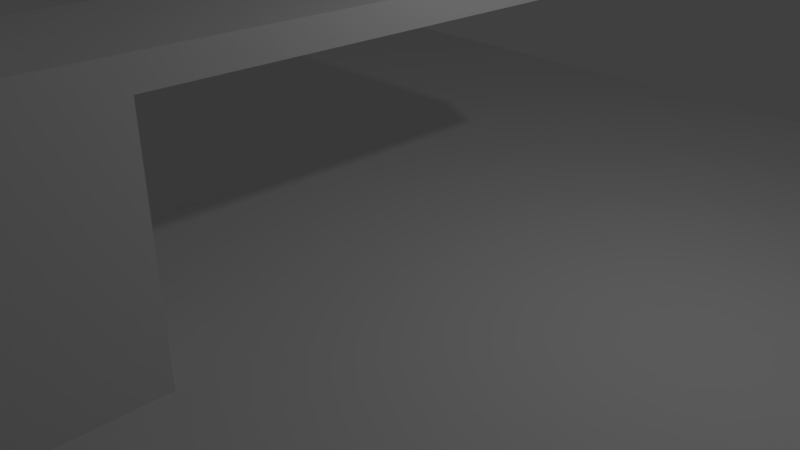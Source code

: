 # Source: 17_Timing-_Straight_Ahead_scaled_2_.blend  (saved by Blender 2.79.0; exported with 4.5.12 LTS)
import bpy
from mathutils import Matrix  # noqa: F401  (used for matrix-valued properties, if any)

bpy.ops.wm.read_factory_settings(use_empty=True)
scene = bpy.context.scene
scene.name = 'Scene'

# ---- collections
col_collection_1 = bpy.data.collections.new('Collection 1'); scene.collection.children.link(col_collection_1)

# ---- world
world_world = bpy.data.worlds.new('World'); scene.world = world_world
world_world.color = (0.05088, 0.05088, 0.05088)
world_world.use_sun_shadow = False
world_world.sun_shadow_jitter_overblur = 0.0
world_world.cycles.sampling_method = 'MANUAL'

# ---- cameras
cam_camera = bpy.data.cameras.new('Camera')
cam_camera.clip_end = 100.0
cam_camera.lens = 35.0
cam_camera.sensor_width = 32.0
cam_camera.sensor_height = 18.0
cam_camera.ortho_scale = 7.314
cam_camera.dof.focus_distance = 0.0
cam_camera.dof.aperture_fstop = 128.0

# ---- lights
light_lamp = bpy.data.lights.new('Lamp', 'POINT')
light_lamp.transmission_factor = 0.0
light_lamp.cutoff_distance = 30.0
light_lamp.energy = 100.0
light_lamp.shadow_buffer_clip_start = 1.001
light_lamp.shadow_soft_size = 0.1
light_lamp.shadow_maximum_resolution = 0.006
light_lamp.use_absolute_resolution = True

# ---- meshes
me_sphere = bpy.data.meshes.new('Sphere')
me_sphere.from_pydata([(0.0, -2.655e-07, -0.8149), (0.03102, 0.1559, 0.7993), (0.06084, 0.3059, 0.7529), (0.08833, 0.444, 0.6776), (0.1124, 0.5652, 0.5762), (0.1322, 0.6646, 0.4527), (0.1469, 0.7384, 0.3119), (0.1559, 0.7839, 0.159), (0.159, 0.7993, 6.152e-08), (0.1559, 0.7839, -0.159), (0.1469, 0.7384, -0.3119), (0.1322, 0.6646, -0.4527), (0.1124, 0.5652, -0.5762), (0.08833, 0.444, -0.6776), (0.06084, 0.3059, -0.7529), (0.03102, 0.1559, -0.7993), (0.06084, 0.1469, 0.7993), (0.1193, 0.2881, 0.7529), (0.1733, 0.4183, 0.6776), (0.2205, 0.5324, 0.5762), (0.2593, 0.626, 0.4527), (0.2881, 0.6956, 0.3119), (0.3059, 0.7384, 0.159), (0.3119, 0.7529, 6.152e-08), (0.3059, 0.7384, -0.159), (0.2881, 0.6956, -0.3119), (0.2593, 0.626, -0.4527), (0.2205, 0.5324, -0.5762), (0.1733, 0.4183, -0.6776), (0.1193, 0.2881, -0.7529), (0.06084, 0.1469, -0.7993), (0.08833, 0.1322, 0.7993), (0.1733, 0.2593, 0.7529), (0.2515, 0.3764, 0.6776), (0.3201, 0.4791, 0.5762), (0.3764, 0.5634, 0.4527), (0.4183, 0.626, 0.3119), (0.444, 0.6646, 0.159), (0.4527, 0.6776, 6.152e-08), (0.444, 0.6646, -0.159), (0.4183, 0.626, -0.3119), (0.3764, 0.5634, -0.4527), (0.3201, 0.4791, -0.5762), (0.2515, 0.3764, -0.6776), (0.1733, 0.2593, -0.7529), (0.08833, 0.1322, -0.7993), (0.1124, 0.1124, 0.7993), (0.2205, 0.2205, 0.7529), (0.3201, 0.3201, 0.6776), (0.4075, 0.4075, 0.5762), (0.4791, 0.4791, 0.4527), (0.5324, 0.5324, 0.3119), (0.5652, 0.5652, 0.159), (0.5762, 0.5762, 6.152e-08), (0.5652, 0.5652, -0.159), (0.5324, 0.5324, -0.3119), (0.4791, 0.4791, -0.4527), (0.4075, 0.4075, -0.5762), (0.3201, 0.3201, -0.6776), (0.2205, 0.2205, -0.7529), (0.1124, 0.1124, -0.7993), (0.1322, 0.08833, 0.7993), (0.2593, 0.1733, 0.7529), (0.3764, 0.2515, 0.6776), (0.4791, 0.3201, 0.5762), (0.5634, 0.3764, 0.4527), (0.626, 0.4183, 0.3119), (0.6646, 0.444, 0.159), (0.6776, 0.4527, 6.152e-08), (0.6646, 0.444, -0.159), (0.626, 0.4183, -0.3119), (0.5634, 0.3764, -0.4527), (0.4791, 0.3201, -0.5762), (0.3764, 0.2515, -0.6776), (0.2593, 0.1733, -0.7529), (0.1322, 0.08833, -0.7993), (0.1469, 0.06084, 0.7993), (0.2881, 0.1193, 0.7529), (0.4183, 0.1733, 0.6776), (0.5324, 0.2205, 0.5762), (0.626, 0.2593, 0.4527), (0.6956, 0.2881, 0.3119), (0.7384, 0.3059, 0.159), (0.7529, 0.3119, 6.152e-08), (0.7384, 0.3059, -0.159), (0.6956, 0.2881, -0.3119), (0.626, 0.2593, -0.4527), (0.5324, 0.2205, -0.5762), (0.4183, 0.1733, -0.6776), (0.2881, 0.1193, -0.7529), (0.1469, 0.06084, -0.7993), (0.1559, 0.03102, 0.7993), (0.3059, 0.06084, 0.7529), (0.444, 0.08833, 0.6776), (0.5652, 0.1124, 0.5762), (0.6646, 0.1322, 0.4527), (0.7384, 0.1469, 0.3119), (0.7839, 0.1559, 0.159), (0.7993, 0.159, 6.152e-08), (0.7839, 0.1559, -0.159), (0.7384, 0.1469, -0.3119), (0.6646, 0.1322, -0.4527), (0.5652, 0.1124, -0.5762), (0.444, 0.08833, -0.6776), (0.3059, 0.06084, -0.7529), (0.1559, 0.03102, -0.7993), (0.159, -2.662e-07, 0.7993), (0.3119, -2.601e-07, 0.7529), (0.4527, -2.54e-07, 0.6776), (0.5762, -2.601e-07, 0.5762), (0.6776, -2.723e-07, 0.4527), (0.7529, -2.237e-07, 0.3119), (0.7993, -3.208e-07, 0.159), (0.8149, -3.087e-07, 6.152e-08), (0.7993, -3.208e-07, -0.159), (0.7529, -1.872e-07, -0.3119), (0.6776, -2.723e-07, -0.4527), (0.5762, -2.601e-07, -0.5762), (0.4527, -2.783e-07, -0.6776), (0.3119, -2.48e-07, -0.7529), (0.159, -2.51e-07, -0.7993), (0.1559, -0.03102, 0.7993), (0.3059, -0.06084, 0.7529), (0.444, -0.08833, 0.6776), (0.5652, -0.1124, 0.5762), (0.6646, -0.1322, 0.4527), (0.7384, -0.1469, 0.3119), (0.7839, -0.1559, 0.159), (0.7993, -0.159, 6.152e-08), (0.7839, -0.1559, -0.159), (0.7384, -0.1469, -0.3119), (0.6646, -0.1322, -0.4527), (0.5652, -0.1124, -0.5762), (0.444, -0.08833, -0.6776), (0.3059, -0.06084, -0.7529), (0.1559, -0.03102, -0.7993), (0.1469, -0.06084, 0.7993), (0.2881, -0.1193, 0.7529), (0.4183, -0.1733, 0.6776), (0.5324, -0.2205, 0.5762), (0.626, -0.2593, 0.4527), (0.6956, -0.2881, 0.3119), (0.7384, -0.3059, 0.159), (0.7529, -0.3119, 6.152e-08), (0.7384, -0.3059, -0.159), (0.6956, -0.2881, -0.3119), (0.626, -0.2593, -0.4527), (0.5324, -0.2205, -0.5762), (0.4183, -0.1733, -0.6776), (0.2881, -0.1193, -0.7529), (0.1469, -0.06084, -0.7993), (0.1322, -0.08833, 0.7993), (0.2593, -0.1733, 0.7529), (0.3764, -0.2515, 0.6776), (0.4791, -0.3201, 0.5762), (0.5634, -0.3764, 0.4527), (0.626, -0.4183, 0.3119), (0.6646, -0.444, 0.159), (0.6776, -0.4527, 6.152e-08), (0.6646, -0.444, -0.159), (0.626, -0.4183, -0.3119), (0.5634, -0.3764, -0.4527), (0.4791, -0.3201, -0.5762), (0.3764, -0.2515, -0.6776), (0.2593, -0.1733, -0.7529), (0.1322, -0.08833, -0.7993), (0.1124, -0.1124, 0.7993), (0.2205, -0.2205, 0.7529), (0.3201, -0.3201, 0.6776), (0.4075, -0.4075, 0.5762), (0.4791, -0.4791, 0.4527), (0.5324, -0.5324, 0.3119), (0.5652, -0.5652, 0.159), (0.5762, -0.5762, 6.152e-08), (0.5652, -0.5652, -0.159), (0.5324, -0.5324, -0.3119), (0.4791, -0.4791, -0.4527), (0.4075, -0.4075, -0.5762), (0.3201, -0.3201, -0.6776), (0.2205, -0.2205, -0.7529), (0.1124, -0.1124, -0.7993), (0.08833, -0.1322, 0.7993), (0.1733, -0.2593, 0.7529), (0.2515, -0.3764, 0.6776), (0.3201, -0.4791, 0.5762), (0.3764, -0.5634, 0.4527), (0.4183, -0.626, 0.3119), (0.444, -0.6646, 0.159), (0.4527, -0.6776, 6.152e-08), (0.444, -0.6646, -0.159), (0.4183, -0.626, -0.3119), (0.3764, -0.5634, -0.4527), (0.3201, -0.4791, -0.5762), (0.2515, -0.3764, -0.6776), (0.1733, -0.2593, -0.7529), (0.08833, -0.1322, -0.7993), (0.06084, -0.1469, 0.7993), (0.1193, -0.2881, 0.7529), (0.1733, -0.4183, 0.6776), (0.2205, -0.5324, 0.5762), (0.2593, -0.626, 0.4527), (0.2881, -0.6956, 0.3119), (0.3059, -0.7384, 0.159), (0.3119, -0.7529, 6.152e-08), (0.3059, -0.7384, -0.159), (0.2881, -0.6956, -0.3119), (0.2593, -0.626, -0.4527), (0.2205, -0.5324, -0.5762), (0.1733, -0.4183, -0.6776), (0.1193, -0.2881, -0.7529), (0.06084, -0.1469, -0.7993), (0.03102, -0.1559, 0.7993), (0.06084, -0.3059, 0.7529), (0.08833, -0.444, 0.6776), (0.1124, -0.5652, 0.5762), (0.1322, -0.6646, 0.4527), (0.1469, -0.7384, 0.3119), (0.1559, -0.7839, 0.159), (0.159, -0.7993, 6.152e-08), (0.1559, -0.7839, -0.159), (0.1469, -0.7384, -0.3119), (0.1322, -0.6646, -0.4527), (0.1124, -0.5652, -0.5762), (0.08833, -0.444, -0.6776), (0.06084, -0.3059, -0.7529), (0.03102, -0.1559, -0.7993), (-5.877e-09, -0.159, 0.7993), (3.359e-08, -0.3119, 0.7529), (2.144e-08, -0.4527, 0.6776), (-2.106e-08, -0.5762, 0.5762), (-6.963e-08, -0.6776, 0.4527), (5.18e-08, -0.7529, 0.3119), (-6.963e-08, -0.7993, 0.159), (-8.177e-08, -0.8149, 6.152e-08), (-6.963e-08, -0.7993, -0.159), (5.18e-08, -0.7529, -0.3119), (-6.963e-08, -0.6776, -0.4527), (-2.106e-08, -0.5762, -0.5762), (-8.913e-09, -0.4527, -0.6776), (3.23e-09, -0.3119, -0.7529), (3.23e-09, -0.159, -0.7993), (-0.03102, -0.1559, 0.7993), (-0.06084, -0.3059, 0.7529), (-0.08833, -0.444, 0.6776), (-0.1124, -0.5652, 0.5762), (-0.1322, -0.6646, 0.4527), (-0.1469, -0.7384, 0.3119), (-0.1559, -0.7839, 0.159), (-0.159, -0.7993, 6.152e-08), (-0.1559, -0.7839, -0.159), (-0.1469, -0.7384, -0.3119), (-0.1322, -0.6646, -0.4527), (-0.1124, -0.5652, -0.5762), (-0.08833, -0.444, -0.6776), (-0.06084, -0.3059, -0.7529), (-0.03102, -0.1559, -0.7993), (-1.016e-07, -5.109e-07, 0.8149), (-0.06084, -0.1469, 0.7993), (-0.1193, -0.2881, 0.7529), (-0.1733, -0.4183, 0.6776), (-0.2205, -0.5324, 0.5762), (-0.2593, -0.626, 0.4527), (-0.2881, -0.6956, 0.3119), (-0.3059, -0.7384, 0.159), (-0.3119, -0.7529, 6.152e-08), (-0.3059, -0.7384, -0.159), (-0.2881, -0.6956, -0.3119), (-0.2593, -0.626, -0.4527), (-0.2205, -0.5324, -0.5762), (-0.1733, -0.4183, -0.6776), (-0.1193, -0.2881, -0.7529), (-0.06084, -0.1469, -0.7993), (-0.08833, -0.1322, 0.7993), (-0.1733, -0.2593, 0.7529), (-0.2515, -0.3764, 0.6776), (-0.3201, -0.4791, 0.5762), (-0.3764, -0.5634, 0.4527), (-0.4183, -0.626, 0.3119), (-0.444, -0.6646, 0.159), (-0.4527, -0.6776, 6.152e-08), (-0.444, -0.6646, -0.159), (-0.4183, -0.626, -0.3119), (-0.3764, -0.5634, -0.4527), (-0.3201, -0.4791, -0.5762), (-0.2515, -0.3764, -0.6776), (-0.1733, -0.2593, -0.7529), (-0.08833, -0.1322, -0.7993), (-0.1124, -0.1124, 0.7993), (-0.2205, -0.2205, 0.7529), (-0.3201, -0.3201, 0.6776), (-0.4075, -0.4075, 0.5762), (-0.4791, -0.4791, 0.4527), (-0.5324, -0.5324, 0.3119), (-0.5652, -0.5652, 0.159), (-0.5762, -0.5762, 6.152e-08), (-0.5652, -0.5652, -0.159), (-0.5324, -0.5324, -0.3119), (-0.4791, -0.4791, -0.4527), (-0.4075, -0.4075, -0.5762), (-0.3201, -0.3201, -0.6776), (-0.2205, -0.2205, -0.7529), (-0.1124, -0.1124, -0.7993), (-0.1322, -0.08833, 0.7993), (-0.2593, -0.1733, 0.7529), (-0.3764, -0.2515, 0.6776), (-0.4791, -0.3201, 0.5762), (-0.5634, -0.3764, 0.4527), (-0.626, -0.4183, 0.3119), (-0.6646, -0.444, 0.159), (-0.6776, -0.4527, 6.152e-08), (-0.6646, -0.444, -0.159), (-0.626, -0.4183, -0.3119), (-0.5634, -0.3764, -0.4527), (-0.4791, -0.3201, -0.5762), (-0.3764, -0.2515, -0.6776), (-0.2593, -0.1733, -0.7529), (-0.1322, -0.08833, -0.7993), (-0.1469, -0.06084, 0.7993), (-0.2881, -0.1193, 0.7529), (-0.4183, -0.1733, 0.6776), (-0.5324, -0.2205, 0.5762), (-0.626, -0.2593, 0.4527), (-0.6956, -0.2881, 0.3119), (-0.7384, -0.3059, 0.159), (-0.7529, -0.3119, 6.152e-08), (-0.7384, -0.3059, -0.159), (-0.6956, -0.2881, -0.3119), (-0.626, -0.2593, -0.4527), (-0.5324, -0.2205, -0.5762), (-0.4183, -0.1733, -0.6776), (-0.2881, -0.1193, -0.7529), (-0.1469, -0.06084, -0.7993), (-0.1559, -0.03102, 0.7993), (-0.3059, -0.06084, 0.7529), (-0.444, -0.08833, 0.6776), (-0.5652, -0.1124, 0.5762), (-0.6646, -0.1322, 0.4527), (-0.7384, -0.1469, 0.3119), (-0.7839, -0.1559, 0.159), (-0.7993, -0.159, 6.152e-08), (-0.7839, -0.1559, -0.159), (-0.7384, -0.1469, -0.3119), (-0.6646, -0.1322, -0.4527), (-0.5652, -0.1124, -0.5762), (-0.444, -0.08833, -0.6776), (-0.3059, -0.06084, -0.7529), (-0.1559, -0.03102, -0.7993), (-0.159, -2.54e-07, 0.7993), (-0.3119, -2.298e-07, 0.7529), (-0.4527, -2.298e-07, 0.6776), (-0.5762, -1.508e-07, 0.5762), (-0.6776, -1.144e-07, 0.4527), (-0.7529, -2.601e-07, 0.3119), (-0.7993, -7.796e-08, 0.159), (-0.8149, -1.144e-07, 6.152e-08), (-0.7993, -7.796e-08, -0.159), (-0.7529, -2.601e-07, -0.3119), (-0.6776, -1.144e-07, -0.4527), (-0.5762, -1.508e-07, -0.5762), (-0.4527, -2.115e-07, -0.6776), (-0.3119, -2.055e-07, -0.7529), (-0.159, -2.571e-07, -0.7993), (-0.1559, 0.03102, 0.7993), (-0.3059, 0.06084, 0.7529), (-0.444, 0.08833, 0.6776), (-0.5652, 0.1124, 0.5762), (-0.6646, 0.1322, 0.4527), (-0.7384, 0.1469, 0.3119), (-0.7839, 0.1559, 0.159), (-0.7993, 0.159, 6.152e-08), (-0.7839, 0.1559, -0.159), (-0.7384, 0.1469, -0.3119), (-0.6646, 0.1322, -0.4527), (-0.5652, 0.1124, -0.5762), (-0.444, 0.08833, -0.6776), (-0.3059, 0.06084, -0.7529), (-0.1559, 0.03102, -0.7993), (-0.1469, 0.06084, 0.7993), (-0.2881, 0.1193, 0.7529), (-0.4183, 0.1733, 0.6776), (-0.5324, 0.2205, 0.5762), (-0.626, 0.2593, 0.4527), (-0.6956, 0.2881, 0.3119), (-0.7384, 0.3059, 0.159), (-0.7529, 0.3119, 6.152e-08), (-0.7384, 0.3059, -0.159), (-0.6956, 0.2881, -0.3119), (-0.626, 0.2593, -0.4527), (-0.5324, 0.2205, -0.5762), (-0.4183, 0.1733, -0.6776), (-0.2881, 0.1193, -0.7529), (-0.1469, 0.06084, -0.7993), (-0.1322, 0.08833, 0.7993), (-0.2593, 0.1733, 0.7529), (-0.3764, 0.2515, 0.6776), (-0.4791, 0.3201, 0.5762), (-0.5634, 0.3764, 0.4527), (-0.626, 0.4183, 0.3119), (-0.6646, 0.444, 0.159), (-0.6776, 0.4527, 6.152e-08), (-0.6646, 0.444, -0.159), (-0.626, 0.4183, -0.3119), (-0.5634, 0.3764, -0.4527), (-0.4791, 0.3201, -0.5762), (-0.3764, 0.2515, -0.6776), (-0.2593, 0.1733, -0.7529), (-0.1322, 0.08833, -0.7993), (-0.1124, 0.1124, 0.7993), (-0.2205, 0.2205, 0.7529), (-0.3201, 0.3201, 0.6776), (-0.4075, 0.4075, 0.5762), (-0.4791, 0.4791, 0.4527), (-0.5324, 0.5324, 0.3119), (-0.5652, 0.5652, 0.159), (-0.5762, 0.5762, 6.152e-08), (-0.5652, 0.5652, -0.159), (-0.5324, 0.5324, -0.3119), (-0.4791, 0.4791, -0.4527), (-0.4075, 0.4075, -0.5762), (-0.3201, 0.3201, -0.6776), (-0.2205, 0.2205, -0.7529), (-0.1124, 0.1124, -0.7993), (-0.08833, 0.1322, 0.7993), (-0.1733, 0.2593, 0.7529), (-0.2515, 0.3764, 0.6776), (-0.3201, 0.4791, 0.5762), (-0.3764, 0.5634, 0.4527), (-0.4183, 0.626, 0.3119), (-0.444, 0.6646, 0.159), (-0.4527, 0.6776, 6.152e-08), (-0.444, 0.6646, -0.159), (-0.4183, 0.626, -0.3119), (-0.3764, 0.5634, -0.4527), (-0.3201, 0.4791, -0.5762), (-0.2515, 0.3764, -0.6776), (-0.1733, 0.2593, -0.7529), (-0.08833, 0.1322, -0.7993), (-0.06084, 0.1469, 0.7993), (-0.1193, 0.2881, 0.7529), (-0.1733, 0.4183, 0.6776), (-0.2205, 0.5324, 0.5762), (-0.2593, 0.626, 0.4527), (-0.2881, 0.6956, 0.3119), (-0.3059, 0.7384, 0.159), (-0.3119, 0.7529, 6.152e-08), (-0.3059, 0.7384, -0.159), (-0.2881, 0.6956, -0.3119), (-0.2593, 0.626, -0.4527), (-0.2205, 0.5324, -0.5762), (-0.1733, 0.4183, -0.6776), (-0.1193, 0.2881, -0.7529), (-0.06084, 0.1469, -0.7993), (-0.03102, 0.1559, 0.7993), (-0.06084, 0.3059, 0.7529), (-0.08833, 0.444, 0.6776), (-0.1124, 0.5652, 0.5762), (-0.1322, 0.6646, 0.4527), (-0.1469, 0.7384, 0.3119), (-0.1559, 0.7839, 0.159), (-0.159, 0.7993, 6.152e-08), (-0.1559, 0.7839, -0.159), (-0.1469, 0.7384, -0.3119), (-0.1322, 0.6646, -0.4527), (-0.1124, 0.5652, -0.5762), (-0.08833, 0.444, -0.6776), (-0.06084, 0.3059, -0.7529), (-0.03102, 0.1559, -0.7993), (3.055e-08, 0.159, 0.7993), (6.395e-08, 0.3119, 0.7529), (8.823e-08, 0.4527, 0.6776), (1.247e-07, 0.5762, 0.5762), (2.218e-07, 0.6776, 0.4527), (5.18e-08, 0.7529, 0.3119), (2.097e-07, 0.7993, 0.159), (2.218e-07, 0.8149, 6.152e-08), (2.097e-07, 0.7993, -0.159), (5.18e-08, 0.7529, -0.3119), (2.218e-07, 0.6776, -0.4527), (1.247e-07, 0.5762, -0.5762), (1.004e-07, 0.4527, -0.6776), (6.395e-08, 0.3119, -0.7529), (1.234e-08, 0.159, -0.7993)], [], [(479, 478, 12, 13), (472, 471, 5, 6), (480, 479, 13, 14), (473, 472, 6, 7), (481, 480, 14, 15), (474, 473, 7, 8), (467, 256, 1), (0, 481, 15), (475, 474, 8, 9), (468, 467, 1, 2), (476, 475, 9, 10), (469, 468, 2, 3), (477, 476, 10, 11), (470, 469, 3, 4), (478, 477, 11, 12), (471, 470, 4, 5), (12, 11, 26, 27), (5, 4, 19, 20), (13, 12, 27, 28), (6, 5, 20, 21), (14, 13, 28, 29), (7, 6, 21, 22), (15, 14, 29, 30), (8, 7, 22, 23), (1, 256, 16), (0, 15, 30), (9, 8, 23, 24), (2, 1, 16, 17), (10, 9, 24, 25), (3, 2, 17, 18), (11, 10, 25, 26), (4, 3, 18, 19), (16, 256, 31), (0, 30, 45), (24, 23, 38, 39), (17, 16, 31, 32), (25, 24, 39, 40), (18, 17, 32, 33), (26, 25, 40, 41), (19, 18, 33, 34), (27, 26, 41, 42), (20, 19, 34, 35), (28, 27, 42, 43), (21, 20, 35, 36), (29, 28, 43, 44), (22, 21, 36, 37), (30, 29, 44, 45), (23, 22, 37, 38), (35, 34, 49, 50), (43, 42, 57, 58), (36, 35, 50, 51), (44, 43, 58, 59), (37, 36, 51, 52), (45, 44, 59, 60), (38, 37, 52, 53), (31, 256, 46), (0, 45, 60), (39, 38, 53, 54), (32, 31, 46, 47), (40, 39, 54, 55), (33, 32, 47, 48), (41, 40, 55, 56), (34, 33, 48, 49), (42, 41, 56, 57), (54, 53, 68, 69), (47, 46, 61, 62), (55, 54, 69, 70), (48, 47, 62, 63), (56, 55, 70, 71), (49, 48, 63, 64), (57, 56, 71, 72), (50, 49, 64, 65), (58, 57, 72, 73), (51, 50, 65, 66), (59, 58, 73, 74), (52, 51, 66, 67), (60, 59, 74, 75), (53, 52, 67, 68), (46, 256, 61), (0, 60, 75), (73, 72, 87, 88), (66, 65, 80, 81), (74, 73, 88, 89), (67, 66, 81, 82), (75, 74, 89, 90), (68, 67, 82, 83), (61, 256, 76), (0, 75, 90), (69, 68, 83, 84), (62, 61, 76, 77), (70, 69, 84, 85), (63, 62, 77, 78), (71, 70, 85, 86), (64, 63, 78, 79), (72, 71, 86, 87), (65, 64, 79, 80), (77, 76, 91, 92), (85, 84, 99, 100), (78, 77, 92, 93), (86, 85, 100, 101), (79, 78, 93, 94), (87, 86, 101, 102), (80, 79, 94, 95), (88, 87, 102, 103), (81, 80, 95, 96), (89, 88, 103, 104), (82, 81, 96, 97), (90, 89, 104, 105), (83, 82, 97, 98), (76, 256, 91), (0, 90, 105), (84, 83, 98, 99), (96, 95, 110, 111), (104, 103, 118, 119), (97, 96, 111, 112), (105, 104, 119, 120), (98, 97, 112, 113), (91, 256, 106), (0, 105, 120), (99, 98, 113, 114), (92, 91, 106, 107), (100, 99, 114, 115), (93, 92, 107, 108), (101, 100, 115, 116), (94, 93, 108, 109), (102, 101, 116, 117), (95, 94, 109, 110), (103, 102, 117, 118), (115, 114, 129, 130), (108, 107, 122, 123), (116, 115, 130, 131), (109, 108, 123, 124), (117, 116, 131, 132), (110, 109, 124, 125), (118, 117, 132, 133), (111, 110, 125, 126), (119, 118, 133, 134), (112, 111, 126, 127), (120, 119, 134, 135), (113, 112, 127, 128), (106, 256, 121), (0, 120, 135), (114, 113, 128, 129), (107, 106, 121, 122), (134, 133, 148, 149), (127, 126, 141, 142), (135, 134, 149, 150), (128, 127, 142, 143), (121, 256, 136), (0, 135, 150), (129, 128, 143, 144), (122, 121, 136, 137), (130, 129, 144, 145), (123, 122, 137, 138), (131, 130, 145, 146), (124, 123, 138, 139), (132, 131, 146, 147), (125, 124, 139, 140), (133, 132, 147, 148), (126, 125, 140, 141), (146, 145, 160, 161), (139, 138, 153, 154), (147, 146, 161, 162), (140, 139, 154, 155), (148, 147, 162, 163), (141, 140, 155, 156), (149, 148, 163, 164), (142, 141, 156, 157), (150, 149, 164, 165), (143, 142, 157, 158), (136, 256, 151), (0, 150, 165), (144, 143, 158, 159), (137, 136, 151, 152), (145, 144, 159, 160), (138, 137, 152, 153), (165, 164, 179, 180), (158, 157, 172, 173), (151, 256, 166), (0, 165, 180), (159, 158, 173, 174), (152, 151, 166, 167), (160, 159, 174, 175), (153, 152, 167, 168), (161, 160, 175, 176), (154, 153, 168, 169), (162, 161, 176, 177), (155, 154, 169, 170), (163, 162, 177, 178), (156, 155, 170, 171), (164, 163, 178, 179), (157, 156, 171, 172), (169, 168, 183, 184), (177, 176, 191, 192), (170, 169, 184, 185), (178, 177, 192, 193), (171, 170, 185, 186), (179, 178, 193, 194), (172, 171, 186, 187), (180, 179, 194, 195), (173, 172, 187, 188), (166, 256, 181), (0, 180, 195), (174, 173, 188, 189), (167, 166, 181, 182), (175, 174, 189, 190), (168, 167, 182, 183), (176, 175, 190, 191), (188, 187, 202, 203), (181, 256, 196), (0, 195, 210), (189, 188, 203, 204), (182, 181, 196, 197), (190, 189, 204, 205), (183, 182, 197, 198), (191, 190, 205, 206), (184, 183, 198, 199), (192, 191, 206, 207), (185, 184, 199, 200), (193, 192, 207, 208), (186, 185, 200, 201), (194, 193, 208, 209), (187, 186, 201, 202), (195, 194, 209, 210), (207, 206, 221, 222), (200, 199, 214, 215), (208, 207, 222, 223), (201, 200, 215, 216), (209, 208, 223, 224), (202, 201, 216, 217), (210, 209, 224, 225), (203, 202, 217, 218), (196, 256, 211), (0, 210, 225), (204, 203, 218, 219), (197, 196, 211, 212), (205, 204, 219, 220), (198, 197, 212, 213), (206, 205, 220, 221), (199, 198, 213, 214), (211, 256, 226), (0, 225, 240), (219, 218, 233, 234), (212, 211, 226, 227), (220, 219, 234, 235), (213, 212, 227, 228), (221, 220, 235, 236), (214, 213, 228, 229), (222, 221, 236, 237), (215, 214, 229, 230), (223, 222, 237, 238), (216, 215, 230, 231), (224, 223, 238, 239), (217, 216, 231, 232), (225, 224, 239, 240), (218, 217, 232, 233), (230, 229, 244, 245), (238, 237, 252, 253), (231, 230, 245, 246), (239, 238, 253, 254), (232, 231, 246, 247), (240, 239, 254, 255), (233, 232, 247, 248), (226, 256, 241), (0, 240, 255), (234, 233, 248, 249), (227, 226, 241, 242), (235, 234, 249, 250), (228, 227, 242, 243), (236, 235, 250, 251), (229, 228, 243, 244), (237, 236, 251, 252), (249, 248, 264, 265), (242, 241, 257, 258), (250, 249, 265, 266), (243, 242, 258, 259), (251, 250, 266, 267), (244, 243, 259, 260), (252, 251, 267, 268), (245, 244, 260, 261), (253, 252, 268, 269), (246, 245, 261, 262), (254, 253, 269, 270), (247, 246, 262, 263), (255, 254, 270, 271), (248, 247, 263, 264), (241, 256, 257), (0, 255, 271), (269, 268, 283, 284), (262, 261, 276, 277), (270, 269, 284, 285), (263, 262, 277, 278), (271, 270, 285, 286), (264, 263, 278, 279), (257, 256, 272), (0, 271, 286), (265, 264, 279, 280), (258, 257, 272, 273), (266, 265, 280, 281), (259, 258, 273, 274), (267, 266, 281, 282), (260, 259, 274, 275), (268, 267, 282, 283), (261, 260, 275, 276), (281, 280, 295, 296), (274, 273, 288, 289), (282, 281, 296, 297), (275, 274, 289, 290), (283, 282, 297, 298), (276, 275, 290, 291), (284, 283, 298, 299), (277, 276, 291, 292), (285, 284, 299, 300), (278, 277, 292, 293), (286, 285, 300, 301), (279, 278, 293, 294), (272, 256, 287), (0, 286, 301), (280, 279, 294, 295), (273, 272, 287, 288), (300, 299, 314, 315), (293, 292, 307, 308), (301, 300, 315, 316), (294, 293, 308, 309), (287, 256, 302), (0, 301, 316), (295, 294, 309, 310), (288, 287, 302, 303), (296, 295, 310, 311), (289, 288, 303, 304), (297, 296, 311, 312), (290, 289, 304, 305), (298, 297, 312, 313), (291, 290, 305, 306), (299, 298, 313, 314), (292, 291, 306, 307), (304, 303, 318, 319), (312, 311, 326, 327), (305, 304, 319, 320), (313, 312, 327, 328), (306, 305, 320, 321), (314, 313, 328, 329), (307, 306, 321, 322), (315, 314, 329, 330), (308, 307, 322, 323), (316, 315, 330, 331), (309, 308, 323, 324), (302, 256, 317), (0, 316, 331), (310, 309, 324, 325), (303, 302, 317, 318), (311, 310, 325, 326), (323, 322, 337, 338), (331, 330, 345, 346), (324, 323, 338, 339), (317, 256, 332), (0, 331, 346), (325, 324, 339, 340), (318, 317, 332, 333), (326, 325, 340, 341), (319, 318, 333, 334), (327, 326, 341, 342), (320, 319, 334, 335), (328, 327, 342, 343), (321, 320, 335, 336), (329, 328, 343, 344), (322, 321, 336, 337), (330, 329, 344, 345), (342, 341, 356, 357), (335, 334, 349, 350), (343, 342, 357, 358), (336, 335, 350, 351), (344, 343, 358, 359), (337, 336, 351, 352), (345, 344, 359, 360), (338, 337, 352, 353), (346, 345, 360, 361), (339, 338, 353, 354), (332, 256, 347), (0, 346, 361), (340, 339, 354, 355), (333, 332, 347, 348), (341, 340, 355, 356), (334, 333, 348, 349), (361, 360, 375, 376), (354, 353, 368, 369), (347, 256, 362), (0, 361, 376), (355, 354, 369, 370), (348, 347, 362, 363), (356, 355, 370, 371), (349, 348, 363, 364), (357, 356, 371, 372), (350, 349, 364, 365), (358, 357, 372, 373), (351, 350, 365, 366), (359, 358, 373, 374), (352, 351, 366, 367), (360, 359, 374, 375), (353, 352, 367, 368), (365, 364, 379, 380), (373, 372, 387, 388), (366, 365, 380, 381), (374, 373, 388, 389), (367, 366, 381, 382), (375, 374, 389, 390), (368, 367, 382, 383), (376, 375, 390, 391), (369, 368, 383, 384), (362, 256, 377), (0, 376, 391), (370, 369, 384, 385), (363, 362, 377, 378), (371, 370, 385, 386), (364, 363, 378, 379), (372, 371, 386, 387), (384, 383, 398, 399), (377, 256, 392), (0, 391, 406), (385, 384, 399, 400), (378, 377, 392, 393), (386, 385, 400, 401), (379, 378, 393, 394), (387, 386, 401, 402), (380, 379, 394, 395), (388, 387, 402, 403), (381, 380, 395, 396), (389, 388, 403, 404), (382, 381, 396, 397), (390, 389, 404, 405), (383, 382, 397, 398), (391, 390, 405, 406), (403, 402, 417, 418), (396, 395, 410, 411), (404, 403, 418, 419), (397, 396, 411, 412), (405, 404, 419, 420), (398, 397, 412, 413), (406, 405, 420, 421), (399, 398, 413, 414), (392, 256, 407), (0, 406, 421), (400, 399, 414, 415), (393, 392, 407, 408), (401, 400, 415, 416), (394, 393, 408, 409), (402, 401, 416, 417), (395, 394, 409, 410), (0, 421, 436), (415, 414, 429, 430), (408, 407, 422, 423), (416, 415, 430, 431), (409, 408, 423, 424), (417, 416, 431, 432), (410, 409, 424, 425), (418, 417, 432, 433), (411, 410, 425, 426), (419, 418, 433, 434), (412, 411, 426, 427), (420, 419, 434, 435), (413, 412, 427, 428), (421, 420, 435, 436), (414, 413, 428, 429), (407, 256, 422), (434, 433, 448, 449), (427, 426, 441, 442), (435, 434, 449, 450), (428, 427, 442, 443), (436, 435, 450, 451), (429, 428, 443, 444), (422, 256, 437), (0, 436, 451), (430, 429, 444, 445), (423, 422, 437, 438), (431, 430, 445, 446), (424, 423, 438, 439), (432, 431, 446, 447), (425, 424, 439, 440), (433, 432, 447, 448), (426, 425, 440, 441), (438, 437, 452, 453), (446, 445, 460, 461), (439, 438, 453, 454), (447, 446, 461, 462), (440, 439, 454, 455), (448, 447, 462, 463), (441, 440, 455, 456), (449, 448, 463, 464), (442, 441, 456, 457), (450, 449, 464, 465), (443, 442, 457, 458), (451, 450, 465, 466), (444, 443, 458, 459), (437, 256, 452), (0, 451, 466), (445, 444, 459, 460), (457, 456, 471, 472), (465, 464, 479, 480), (458, 457, 472, 473), (466, 465, 480, 481), (459, 458, 473, 474), (452, 256, 467), (0, 466, 481), (460, 459, 474, 475), (453, 452, 467, 468), (461, 460, 475, 476), (454, 453, 468, 469), (462, 461, 476, 477), (455, 454, 469, 470), (463, 462, 477, 478), (456, 455, 470, 471), (464, 463, 478, 479)])
me_sphere.use_remesh_preserve_volume = False
me_sphere.use_remesh_preserve_attributes = False
me_sphere.use_mirror_vertex_groups = False
me_sphere.update()
me_plane = bpy.data.meshes.new('Plane')
me_plane.from_pydata([(-8.476, -8.476, 0.0), (8.476, -8.476, 0.0), (-8.476, 8.476, 0.0), (8.476, 8.476, 0.0), (-8.476, 8.476, 0.1411), (-8.476, -8.476, 0.1411), (8.476, -8.476, 0.1411), (8.476, 8.476, 0.1411)], [], [(0, 2, 3, 1), (5, 6, 7, 4), (1, 3, 7, 6), (2, 0, 5, 4), (3, 2, 4, 7), (0, 1, 6, 5)])
me_plane.use_remesh_preserve_volume = False
me_plane.use_remesh_preserve_attributes = False
me_plane.use_mirror_vertex_groups = False
me_plane.update()
me_cube_001 = bpy.data.meshes.new('Cube.001')
me_cube_001.from_pydata([(-1.0, -1.0, -1.558), (-1.0, -1.0, 1.558), (-1.0, 1.0, -1.558), (-1.0, 1.0, 1.558), (1.0, -1.0, -1.558), (1.0, -1.0, 1.558), (1.0, 1.0, -1.558), (1.0, 1.0, 1.558), (-1.0, -1.288, 1.558), (1.0, -1.288, 1.558), (-1.0, 7.002, 1.558), (1.0, 7.002, 1.558), (-1.0, 7.002, 1.911), (-1.0, -1.288, 1.911), (1.0, -1.288, 1.911), (1.0, 7.002, 1.911)], [], [(0, 1, 3, 2), (2, 3, 7, 6), (6, 7, 5, 4), (4, 5, 1, 0), (2, 6, 4, 0), (7, 3, 1, 5), (8, 10, 11, 9), (13, 14, 15, 12), (11, 10, 12, 15), (8, 9, 14, 13), (9, 11, 15, 14), (10, 8, 13, 12)])
me_cube_001.use_remesh_preserve_volume = False
me_cube_001.use_remesh_preserve_attributes = False
me_cube_001.use_mirror_vertex_groups = False
me_cube_001.update()
arm_armature = bpy.data.armatures.new('Armature')  # bones are not reproduced

# ---- objects
ob_armature = bpy.data.objects.new('Armature', arm_armature)
ob_ball = bpy.data.objects.new('Ball', me_sphere)
ob_ground = bpy.data.objects.new('Ground', me_plane)
ob_platform = bpy.data.objects.new('Platform', me_cube_001)
ob_lamp = bpy.data.objects.new('Lamp', light_lamp)
ob_camera = bpy.data.objects.new('Camera', cam_camera)

# ---- transforms, parenting, visibility, modifiers, constraints
ob_armature.location = (-0.04167, -4.469, 3.468)
ob_armature.show_in_front = True
ob_armature.lineart.crease_threshold = 0.0
ob_ball.parent = ob_armature
ob_ball.matrix_parent_inverse = Matrix(((1.0, 0.0, 0.0, 0.04167), (0.0, 0.0, 1.0, -4.468), (0.0, -1.0, 0.0, -4.469), (0.0, 0.0, 0.0, 1.0)))
ob_ball.location = (-0.04167, -4.469, 3.697)
ob_ball.lineart.crease_threshold = 0.0
ob_ground.location = (0.0, 0.0, 0.0)
ob_ground.hide_viewport = True
ob_ground.lineart.crease_threshold = 0.0
ob_platform.location = (0.0, -4.383, 1.556)
ob_platform.lineart.crease_threshold = 0.0
ob_lamp.location = (4.076, 1.005, 5.904)
ob_lamp.rotation_euler = (0.6503, 0.05522, 1.866)
ob_lamp.lock_rotations_4d = False
ob_lamp.empty_display_type = 'ARROWS'
ob_lamp.color = (0.0, 0.0, 0.0, 0.0)
ob_lamp.lineart.crease_threshold = 0.0
ob_camera.location = (7.481, -6.508, 5.344)
ob_camera.rotation_euler = (1.109, 0.0, 0.8149)
ob_camera.lock_rotations_4d = False
ob_camera.empty_display_type = 'ARROWS'
ob_camera.color = (0.0, 0.0, 0.0, 0.0)
ob_camera.hide_viewport = True
ob_camera.display_type = 'WIRE'
ob_camera.lineart.crease_threshold = 0.0

# ---- collection membership
col_collection_1.objects.link(ob_armature)
col_collection_1.objects.link(ob_ball)
col_collection_1.objects.link(ob_ground)
col_collection_1.objects.link(ob_platform)
col_collection_1.objects.link(ob_lamp)
col_collection_1.objects.link(ob_camera)

# ---- scene / render settings (as saved in the file)
scene.camera = ob_camera
scene.frame_start = 1; scene.frame_end = 80; scene.frame_set(41)
scene.render.engine = 'BLENDER_EEVEE_NEXT'
scene.render.resolution_percentage = 50
scene.render.fps = 30
scene.render.dither_intensity = 0.0
scene.cycles.use_denoising = False
scene.cycles.samples = 128
scene.cycles.sampling_pattern = 'TABULATED_SOBOL'
scene.cycles.use_adaptive_sampling = False
scene.cycles.use_light_tree = False
scene.cycles.blur_glossy = 0.0
scene.cycles.sample_clamp_indirect = 0.0
scene.view_settings.view_transform = 'Standard'
bpy.context.view_layer.update()

